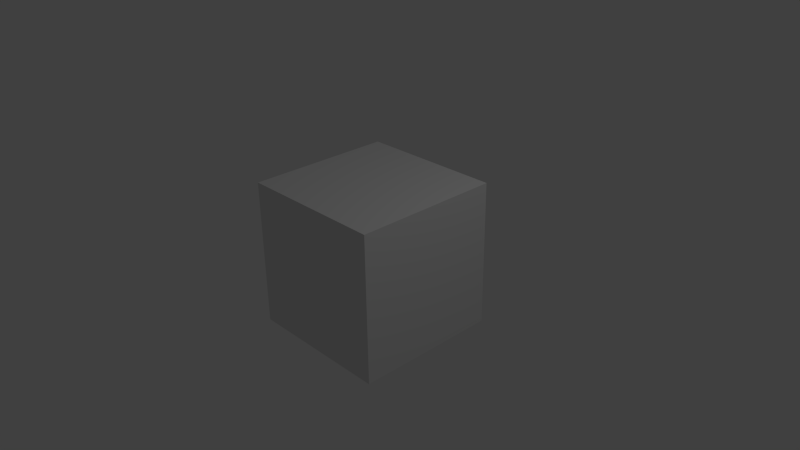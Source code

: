 # Source: test.blend_.blend  (saved by Blender 2.69.0; exported with 4.5.12 LTS)
import bpy
from mathutils import Matrix  # noqa: F401  (used for matrix-valued properties, if any)

bpy.ops.wm.read_factory_settings(use_empty=True)
scene = bpy.context.scene
scene.name = 'Scene'

# ---- collections
col_collection_1 = bpy.data.collections.new('Collection 1'); scene.collection.children.link(col_collection_1)

# ---- materials (node trees are filled in below, after node groups)
mat_material = bpy.data.materials.new('Material')
mat_material.alpha_threshold = 0.0
mat_material.use_transparent_shadow = False
mat_material.roughness = 0.5
mat_material.line_color = (0.0, 0.0, 0.0, 1.0)

# ---- material node trees

# ---- world
world_world = bpy.data.worlds.new('World'); scene.world = world_world
world_world.color = (0.05088, 0.05088, 0.05088)
world_world.use_sun_shadow = False
world_world.sun_shadow_jitter_overblur = 0.0
world_world.cycles.sampling_method = 'MANUAL'
world_world.cycles.sample_map_resolution = 256

# ---- cameras
cam_camera = bpy.data.cameras.new('Camera')
cam_camera.clip_end = 100.0
cam_camera.lens = 35.0
cam_camera.sensor_width = 32.0
cam_camera.sensor_height = 18.0
cam_camera.ortho_scale = 7.314
cam_camera.dof.focus_distance = 0.0
cam_camera.dof.aperture_fstop = 128.0

# ---- lights
light_lamp = bpy.data.lights.new('Lamp', 'POINT')
light_lamp.transmission_factor = 0.0
light_lamp.cutoff_distance = 30.0
light_lamp.energy = 100.0
light_lamp.shadow_buffer_clip_start = 1.001
light_lamp.shadow_soft_size = 0.1
light_lamp.shadow_maximum_resolution = 0.006
light_lamp.use_absolute_resolution = True
light_lamp.cycles.use_multiple_importance_sampling = False

# ---- meshes
me_cube = bpy.data.meshes.new('Cube')
me_cube.from_pydata([(1.0, 1.0, -1.0), (1.0, -1.0, -1.0), (-1.0, -1.0, -1.0), (-1.0, 1.0, -1.0), (1.0, 1.0, 1.0), (1.0, -1.0, 1.0), (-1.0, -1.0, 1.0), (-1.0, 1.0, 1.0)], [], [(0, 1, 2, 3), (4, 7, 6, 5), (0, 4, 5, 1), (1, 5, 6, 2), (2, 6, 7, 3), (4, 0, 3, 7)])
me_cube.materials.append(mat_material)
me_cube.use_remesh_preserve_volume = False
me_cube.use_remesh_preserve_attributes = False
me_cube.use_mirror_vertex_groups = False
me_cube.update()

# ---- objects
ob_cube = bpy.data.objects.new('Cube', me_cube)
ob_lamp = bpy.data.objects.new('Lamp', light_lamp)
ob_camera = bpy.data.objects.new('Camera', cam_camera)

# ---- transforms, parenting, visibility, modifiers, constraints
ob_cube.location = (0.0, 0.0, 0.0)
ob_cube.lock_rotations_4d = False
ob_cube.empty_display_type = 'ARROWS'
ob_cube.lineart.crease_threshold = 0.0
ob_lamp.location = (4.076, 1.005, 5.904)
ob_lamp.rotation_euler = (0.6503, 0.05522, 1.866)
ob_lamp.lock_rotations_4d = False
ob_lamp.empty_display_type = 'ARROWS'
ob_lamp.color = (0.0, 0.0, 0.0, 0.0)
ob_lamp.lineart.crease_threshold = 0.0
ob_camera.location = (7.481, -6.508, 5.344)
ob_camera.rotation_euler = (1.109, 0.01082, 0.8149)
ob_camera.lock_rotations_4d = False
ob_camera.empty_display_type = 'ARROWS'
ob_camera.color = (0.0, 0.0, 0.0, 0.0)
ob_camera.display_type = 'WIRE'
ob_camera.lineart.crease_threshold = 0.0

# ---- collection membership
col_collection_1.objects.link(ob_cube)
col_collection_1.objects.link(ob_lamp)
col_collection_1.objects.link(ob_camera)

# ---- scene / render settings (as saved in the file)
scene.camera = ob_camera
scene.frame_start = 1; scene.frame_end = 250; scene.frame_set(1)
scene.render.engine = 'BLENDER_EEVEE_NEXT'
scene.render.image_settings.compression = 90
scene.render.resolution_percentage = 50
scene.render.dither_intensity = 0.0
scene.cycles.use_denoising = False
scene.cycles.samples = 10
scene.cycles.sampling_pattern = 'TABULATED_SOBOL'
scene.cycles.light_sampling_threshold = 0.0
scene.cycles.use_adaptive_sampling = False
scene.cycles.use_light_tree = False
scene.cycles.blur_glossy = 0.0
scene.cycles.volume_bounces = 1
scene.cycles.pixel_filter_type = 'GAUSSIAN'
scene.cycles.sample_clamp_indirect = 0.0
scene.view_settings.view_transform = 'Standard'
bpy.context.view_layer.update()
